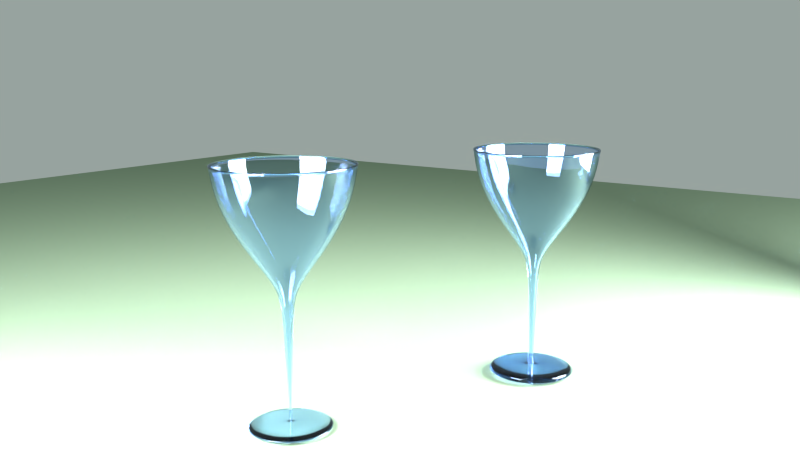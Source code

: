 # Source: wine_glassblend.blend  (saved by Blender 2.76.0; exported with 4.5.12 LTS)
import bpy
from mathutils import Matrix  # noqa: F401  (used for matrix-valued properties, if any)

bpy.ops.wm.read_factory_settings(use_empty=True)
scene = bpy.context.scene
scene.name = 'Scene'

# ---- collections
col_collection_1 = bpy.data.collections.new('Collection 1'); scene.collection.children.link(col_collection_1)

# ---- materials (node trees are filled in below, after node groups)
mat_material_003 = bpy.data.materials.new('Material.003')
mat_material_003.alpha_threshold = 0.0
mat_material_003.roughness = 0.5
mat_material_001 = bpy.data.materials.new('Material.001')
mat_material_001.alpha_threshold = 0.0
mat_material_001.roughness = 0.5
mat_material_002 = bpy.data.materials.new('Material.002')
mat_material_002.alpha_threshold = 0.0
mat_material_002.roughness = 0.5

# ---- material node trees
mat_material_003.use_nodes = True; mat_material_003.node_tree.nodes.clear()
_N = mat_material_003.node_tree.nodes; _L = mat_material_003.node_tree.links
n0 = _N.new('ShaderNodeOutputMaterial'); n0.name = 'Material Output'; n0.location = (300, 300)
n1 = _N.new('ShaderNodeEmission'); n1.name = 'Emission'; n1.location = (10, 300)
n1.inputs[0].default_value = (0.8, 0.8, 0.8, 1.0)
n1.inputs[1].default_value = 75.0
_L.new(n1.outputs[0], n0.inputs[0])
n0.is_active_output = True
mat_material_001.use_nodes = True; mat_material_001.node_tree.nodes.clear()
_N = mat_material_001.node_tree.nodes; _L = mat_material_001.node_tree.links
n0 = _N.new('ShaderNodeOutputMaterial'); n0.name = 'Material Output'; n0.location = (300, 300)
n1 = _N.new('ShaderNodeBsdfGlass'); n1.name = 'Glass BSDF'; n1.location = (10, 300)
n1.distribution = 'BECKMANN'
n1.inputs[0].default_value = (0.7951, 0.8816, 1.0, 1.0)
n1.inputs[2].default_value = 1.45
_L.new(n1.outputs[0], n0.inputs[0])
n0.is_active_output = True
mat_material_002.use_nodes = True; mat_material_002.node_tree.nodes.clear()
_N = mat_material_002.node_tree.nodes; _L = mat_material_002.node_tree.links
n0 = _N.new('ShaderNodeOutputMaterial'); n0.name = 'Material Output'; n0.location = (300, 300)
n1 = _N.new('ShaderNodeBsdfDiffuse'); n1.name = 'Diffuse BSDF'; n1.location = (10, 300)
n1.inputs[0].default_value = (0.2149, 0.3032, 0.2068, 1.0)
_L.new(n1.outputs[0], n0.inputs[0])
n0.is_active_output = True

# ---- world
world_world = bpy.data.worlds.new('World'); scene.world = world_world
world_world.color = (0.3116, 0.3672, 0.3464)
world_world.use_sun_shadow = False
world_world.sun_shadow_jitter_overblur = 0.0
world_world.cycles.sampling_method = 'MANUAL'
world_world.cycles.sample_map_resolution = 256

# ---- cameras
cam_camera = bpy.data.cameras.new('Camera')
cam_camera.clip_end = 100.0
cam_camera.lens = 35.0
cam_camera.sensor_width = 32.0
cam_camera.sensor_height = 18.0
cam_camera.ortho_scale = 7.314
cam_camera.dof.focus_distance = 0.0

# ---- meshes
me_plane_002 = bpy.data.meshes.new('Plane.002')
me_plane_002.from_pydata([(-1.0, -1.0, 0.0), (1.0, -1.0, 0.0), (-1.0, 1.0, 0.0), (1.0, 1.0, 0.0)], [], [(0, 1, 3, 2)])
me_plane_002.materials.append(mat_material_003)
me_plane_002.use_remesh_preserve_volume = False
me_plane_002.use_remesh_preserve_attributes = False
me_plane_002.use_mirror_vertex_groups = False
me_plane_002.update()
me_sphere_002 = bpy.data.meshes.new('Sphere.002')
me_sphere_002.from_pydata([(-0.9438, -5.321e-05, 0.7345), (-0.9239, -5.322e-05, 0.6422), (-0.7908, -5.321e-05, 0.4341), (-0.4779, -5.319e-05, 0.2258), (-0.2651, -5.317e-05, 0.1029), (-0.1288, -5.316e-05, 0.003007), (-0.03202, 8.482e-05, -0.7695), (-0.9257, 0.1841, 0.7345), (-0.9061, 0.1802, 0.6422), (-0.7756, 0.1542, 0.4341), (-0.4687, 0.09318, 0.2258), (-0.2601, 0.05167, 0.1029), (-0.1264, 0.02508, 0.003007), (-0.03141, 0.006332, -0.7695), (-0.872, 0.3611, 0.7345), (-0.8536, 0.3535, 0.6422), (-0.7306, 0.3026, 0.4341), (-0.4415, 0.1828, 0.2258), (-0.245, 0.1014, 0.1029), (-0.119, 0.04925, 0.003007), (-0.02959, 0.01234, -0.7695), (-0.7848, 0.5243, 0.7345), (-0.7682, 0.5132, 0.6422), (-0.6575, 0.4393, 0.4341), (-0.3974, 0.2655, 0.2258), (-0.2205, 0.1473, 0.1029), (-0.1071, 0.07152, 0.003007), (-0.02663, 0.01788, -0.7695), (-0.6674, 0.6673, 0.7345), (-0.6533, 0.6532, 0.6422), (-0.5592, 0.5591, 0.4341), (-0.3379, 0.3379, 0.2258), (-0.1875, 0.1874, 0.1029), (-0.09109, 0.09104, 0.003007), (-0.02264, 0.02273, -0.7695), (-0.5244, 0.7847, 0.7345), (-0.5133, 0.7681, 0.6422), (-0.4393, 0.6575, 0.4341), (-0.2655, 0.3973, 0.2258), (-0.1473, 0.2204, 0.1029), (-0.07157, 0.1071, 0.003007), (-0.01779, 0.02671, -0.7695), (-0.3612, 0.8719, 0.7345), (-0.3536, 0.8535, 0.6422), (-0.3026, 0.7305, 0.4341), (-0.1829, 0.4415, 0.2258), (-0.1015, 0.2449, 0.1029), (-0.0493, 0.119, 0.003007), (-0.01225, 0.02967, -0.7695), (-0.1841, 0.9256, 0.7345), (-0.1802, 0.9061, 0.6422), (-0.1543, 0.7755, 0.4341), (-0.09323, 0.4687, 0.2258), (-0.05173, 0.26, 0.1029), (-0.02513, 0.1263, 0.003007), (-0.006247, 0.03149, -0.7695), (1.264e-07, 0.9438, 0.7345), (-3.253e-08, 0.9238, 0.6422), (6.986e-08, 0.7907, 0.4341), (4.55e-08, 0.4778, 0.2258), (5.516e-08, 0.2651, 0.1029), (3.486e-08, 0.1288, 0.003007), (4.294e-08, 0.03211, -0.7695), (0.1841, 0.9256, 0.7345), (0.1802, 0.9061, 0.6422), (0.1543, 0.7755, 0.4341), (0.09323, 0.4687, 0.2258), (0.05173, 0.26, 0.1029), (0.02513, 0.1263, 0.003007), (0.006247, 0.03149, -0.7695), (0.3612, 0.8719, 0.7345), (0.3536, 0.8535, 0.6422), (0.3026, 0.7305, 0.4341), (0.1829, 0.4415, 0.2258), (0.1015, 0.2449, 0.1029), (0.0493, 0.119, 0.003007), (0.01225, 0.02967, -0.7695), (0.5244, 0.7847, 0.7345), (0.5133, 0.7681, 0.6422), (0.4393, 0.6575, 0.4341), (0.2655, 0.3973, 0.2258), (0.1473, 0.2204, 0.1029), (0.07157, 0.1071, 0.003007), (0.01779, 0.02671, -0.7695), (0.6674, 0.6673, 0.7345), (0.6533, 0.6532, 0.6422), (0.5592, 0.5591, 0.4341), (0.3379, 0.3379, 0.2258), (0.1875, 0.1874, 0.1029), (0.09109, 0.09104, 0.003007), (0.02264, 0.02273, -0.7695), (0.7848, 0.5243, 0.7345), (0.7682, 0.5132, 0.6422), (0.6575, 0.4393, 0.4341), (0.3974, 0.2655, 0.2258), (0.2205, 0.1473, 0.1029), (0.1071, 0.07152, 0.003007), (0.02663, 0.01788, -0.7695), (0.872, 0.3611, 0.7345), (0.8536, 0.3535, 0.6422), (0.7306, 0.3026, 0.4341), (0.4415, 0.1828, 0.2258), (0.245, 0.1014, 0.1029), (0.119, 0.04925, 0.003007), (0.02959, 0.01234, -0.7695), (0.9257, 0.1841, 0.7345), (0.9061, 0.1802, 0.6422), (0.7756, 0.1542, 0.4341), (0.4687, 0.09318, 0.2258), (0.2601, 0.05167, 0.1029), (0.1264, 0.02508, 0.003007), (0.03141, 0.006332, -0.7695), (0.9438, -5.329e-05, 0.7345), (0.9239, -5.316e-05, 0.6422), (0.7908, -5.33e-05, 0.4341), (0.4779, -5.321e-05, 0.2258), (0.2651, -5.317e-05, 0.1029), (0.1288, -5.316e-05, 0.003007), (0.03202, 8.482e-05, -0.7695), (0.9257, -0.1842, 0.7345), (0.9061, -0.1803, 0.6422), (0.7756, -0.1543, 0.4341), (0.4687, -0.09329, 0.2258), (0.2601, -0.05178, 0.1029), (0.1264, -0.02519, 0.003007), (0.03141, -0.006163, -0.7695), (0.872, -0.3612, 0.7345), (0.8536, -0.3536, 0.6422), (0.7306, -0.3027, 0.4341), (0.4415, -0.1829, 0.2258), (0.245, -0.1015, 0.1029), (0.119, -0.04935, 0.003007), (0.02959, -0.01217, -0.7695), (0.7848, -0.5244, 0.7345), (0.7682, -0.5133, 0.6422), (0.6575, -0.4394, 0.4341), (0.3974, -0.2656, 0.2258), (0.2205, -0.1474, 0.1029), (0.1071, -0.07163, 0.003007), (0.02663, -0.01771, -0.7695), (0.6674, -0.6674, 0.7345), (0.6533, -0.6533, 0.6422), (0.5592, -0.5592, 0.4341), (0.3379, -0.338, 0.2258), (0.1875, -0.1875, 0.1029), (0.09109, -0.09115, 0.003007), (0.02264, -0.02256, -0.7695), (0.5244, -0.7848, 0.7345), (0.5133, -0.7682, 0.6422), (0.4393, -0.6576, 0.4341), (0.2655, -0.3974, 0.2258), (0.1473, -0.2205, 0.1029), (0.07157, -0.1072, 0.003007), (0.01779, -0.02654, -0.7695), (-0.06782, -5.004e-05, -0.1758), (0.3612, -0.872, 0.7345), (0.3536, -0.8536, 0.6422), (0.3026, -0.7307, 0.4341), (0.1829, -0.4416, 0.2258), (0.1015, -0.245, 0.1029), (0.0493, -0.1191, 0.003007), (0.01225, -0.0295, -0.7695), (0.1841, -0.9257, 0.7345), (0.1802, -0.9062, 0.6422), (0.1543, -0.7757, 0.4341), (0.09323, -0.4688, 0.2258), (0.05173, -0.2601, 0.1029), (0.02513, -0.1264, 0.003007), (0.006247, -0.03132, -0.7695), (-1.604e-07, -0.9439, 0.7345), (5.688e-08, -0.9239, 0.6422), (-1.144e-07, -0.7908, 0.4341), (-4.514e-08, -0.4779, 0.2258), (1.605e-08, -0.2652, 0.1029), (1.731e-08, -0.1289, 0.003007), (4.416e-08, -0.03194, -0.7695), (-0.1841, -0.9257, 0.7345), (-0.1802, -0.9062, 0.6422), (-0.1543, -0.7757, 0.4341), (-0.09323, -0.4688, 0.2258), (-0.05173, -0.2601, 0.1029), (-0.02513, -0.1264, 0.003007), (-0.006247, -0.03132, -0.7695), (-0.3612, -0.872, 0.7345), (-0.3536, -0.8536, 0.6422), (-0.3026, -0.7307, 0.4341), (-0.1829, -0.4416, 0.2258), (-0.1015, -0.245, 0.1029), (-0.0493, -0.1191, 0.003007), (-0.01225, -0.0295, -0.7695), (-0.5244, -0.7848, 0.7345), (-0.5133, -0.7682, 0.6422), (-0.4393, -0.6576, 0.4341), (-0.2655, -0.3974, 0.2258), (-0.1473, -0.2205, 0.1029), (-0.07157, -0.1072, 0.003007), (-0.01779, -0.02654, -0.7695), (-0.6674, -0.6674, 0.7345), (-0.6533, -0.6533, 0.6422), (-0.5592, -0.5592, 0.4341), (-0.3379, -0.338, 0.2258), (-0.1875, -0.1875, 0.1029), (-0.09109, -0.09115, 0.003007), (-0.02264, -0.02256, -0.7695), (-0.7848, -0.5244, 0.7345), (-0.7682, -0.5133, 0.6422), (-0.6575, -0.4394, 0.4341), (-0.3974, -0.2656, 0.2258), (-0.2205, -0.1474, 0.1029), (-0.1071, -0.07163, 0.003007), (-0.02663, -0.01771, -0.7695), (-0.872, -0.3612, 0.7345), (-0.8536, -0.3536, 0.6422), (-0.7306, -0.3027, 0.4341), (-0.4415, -0.1829, 0.2258), (-0.245, -0.1015, 0.1029), (-0.119, -0.04935, 0.003007), (-0.02959, -0.01217, -0.7695), (-0.9257, -0.1842, 0.7345), (-0.9061, -0.1803, 0.6422), (-0.7756, -0.1543, 0.4341), (-0.4687, -0.09329, 0.2258), (-0.2601, -0.05178, 0.1029), (-0.1264, -0.02519, 0.003007), (-0.03141, -0.006163, -0.7695), (-0.0867, -5.317e-05, -0.0832), (-0.08504, 0.01686, -0.0832), (-0.0801, 0.03313, -0.0832), (-0.07209, 0.04812, -0.0832), (-0.06131, 0.06126, -0.0832), (-0.04817, 0.07204, -0.0832), (-0.03318, 0.08005, -0.0832), (-0.01691, 0.08498, -0.0832), (4.001e-08, 0.08665, -0.0832), (0.01691, 0.08498, -0.0832), (0.03318, 0.08005, -0.0832), (0.04817, 0.07204, -0.0832), (0.06131, 0.06126, -0.0832), (0.07209, 0.04812, -0.0832), (0.0801, 0.03313, -0.0832), (0.08504, 0.01686, -0.0832), (0.0867, -5.317e-05, -0.0832), (0.08504, -0.01697, -0.0832), (0.0801, -0.03323, -0.0832), (0.07209, -0.04822, -0.0832), (0.06131, -0.06136, -0.0832), (0.04817, -0.07214, -0.0832), (0.03318, -0.08016, -0.0832), (0.01691, -0.08509, -0.0832), (3.978e-08, -0.08676, -0.0832), (-0.01691, -0.08509, -0.0832), (-0.03318, -0.08016, -0.0832), (-0.04817, -0.07214, -0.0832), (-0.06131, -0.06136, -0.0832), (-0.07209, -0.04822, -0.0832), (-0.0801, -0.03323, -0.0832), (-0.08504, -0.01697, -0.0832), (-0.06652, 0.01318, -0.1758), (-0.06266, 0.02591, -0.1758), (-0.05639, 0.03763, -0.1758), (-0.04796, 0.04791, -0.1758), (-0.03768, 0.05634, -0.1758), (-0.02596, 0.06261, -0.1758), (-0.01323, 0.06647, -0.1758), (3.731e-08, 0.06777, -0.1758), (0.01323, 0.06647, -0.1758), (0.02596, 0.06261, -0.1758), (0.03768, 0.05634, -0.1758), (0.04796, 0.04791, -0.1758), (0.05639, 0.03763, -0.1758), (0.06266, 0.02591, -0.1758), (0.06652, 0.01318, -0.1758), (0.06782, -5.004e-05, -0.1758), (0.06652, -0.01328, -0.1758), (0.06266, -0.02601, -0.1758), (0.05639, -0.03773, -0.1758), (0.04796, -0.04801, -0.1758), (0.03768, -0.05644, -0.1758), (0.02596, -0.06271, -0.1758), (0.01323, -0.06657, -0.1758), (3.717e-08, -0.06788, -0.1758), (-0.01323, -0.06657, -0.1758), (-0.02596, -0.06271, -0.1758), (-0.03768, -0.05644, -0.1758), (-0.04796, -0.04801, -0.1758), (-0.05639, -0.03773, -0.1758), (-0.06266, -0.02601, -0.1758), (-0.06652, -0.01328, -0.1758), (-0.04513, 0.009063, -0.7723), (-0.04602, 8.482e-05, -0.7723), (-0.04252, 0.0177, -0.7723), (-0.03826, 0.02565, -0.7723), (-0.03254, 0.03262, -0.7723), (-0.02557, 0.03835, -0.7723), (-0.01761, 0.0426, -0.7723), (-0.008978, 0.04522, -0.7723), (4.455e-08, 0.0461, -0.7723), (0.008978, 0.04522, -0.7723), (0.01761, 0.0426, -0.7723), (0.02557, 0.03835, -0.7723), (0.03254, 0.03262, -0.7723), (0.03826, 0.02565, -0.7723), (0.04252, 0.0177, -0.7723), (0.04513, 0.009063, -0.7723), (0.04602, 8.482e-05, -0.7723), (0.04513, -0.008893, -0.7723), (0.04252, -0.01753, -0.7723), (0.03826, -0.02548, -0.7723), (0.03254, -0.03245, -0.7723), (0.02557, -0.03818, -0.7723), (0.01761, -0.04243, -0.7723), (0.008978, -0.04505, -0.7723), (4.631e-08, -0.04593, -0.7723), (-0.008978, -0.04505, -0.7723), (-0.01761, -0.04243, -0.7723), (-0.02557, -0.03818, -0.7723), (-0.03254, -0.03245, -0.7723), (-0.03826, -0.02548, -0.7723), (-0.04252, -0.01753, -0.7723), (-0.04513, -0.008893, -0.7723), (-0.6449, 0.1284, -0.7991), (-0.6576, 8.472e-05, -0.7991), (-0.6075, 0.2517, -0.7991), (-0.5467, 0.3654, -0.7991), (-0.465, 0.465, -0.7991), (-0.3653, 0.5468, -0.7991), (-0.2516, 0.6076, -0.7991), (-0.1283, 0.645, -0.7991), (6.281e-08, 0.6576, -0.7991), (0.1283, 0.645, -0.7991), (0.2516, 0.6076, -0.7991), (0.3653, 0.5468, -0.7991), (0.465, 0.465, -0.7991), (0.5467, 0.3654, -0.7991), (0.6075, 0.2517, -0.7991), (0.6449, 0.1284, -0.7991), (0.6576, 8.473e-05, -0.7991), (0.6449, -0.1282, -0.7991), (0.6075, -0.2515, -0.7991), (0.5467, -0.3652, -0.7991), (0.465, -0.4649, -0.7991), (0.3653, -0.5466, -0.7991), (0.2516, -0.6074, -0.7991), (0.1283, -0.6448, -0.7991), (8.792e-08, -0.6575, -0.7991), (-0.1283, -0.6448, -0.7991), (-0.2516, -0.6074, -0.7991), (-0.3653, -0.5466, -0.7991), (-0.465, -0.4649, -0.7991), (-0.5467, -0.3652, -0.7991), (-0.6075, -0.2515, -0.7991), (-0.6449, -0.1282, -0.7991), (-0.1325, 0.02645, -0.7904), (-0.1351, 8.484e-05, -0.7904), (-0.1249, 0.0518, -0.7904), (-0.1124, 0.07516, -0.7904), (-0.09556, 0.09564, -0.7904), (-0.07508, 0.1125, -0.7904), (-0.05172, 0.1249, -0.7904), (-0.02636, 0.1326, -0.7904), (3.893e-08, 0.1352, -0.7904), (0.02636, 0.1326, -0.7904), (0.05172, 0.1249, -0.7904), (0.07508, 0.1125, -0.7904), (0.09556, 0.09564, -0.7904), (0.1124, 0.07516, -0.7904), (0.1249, 0.0518, -0.7904), (0.1325, 0.02645, -0.7904), (0.1351, 8.484e-05, -0.7904), (0.1325, -0.02628, -0.7904), (0.1249, -0.05163, -0.7904), (0.1124, -0.075, -0.7904), (0.09556, -0.09547, -0.7904), (0.07508, -0.1123, -0.7904), (0.05172, -0.1248, -0.7904), (0.02636, -0.1325, -0.7904), (4.409e-08, -0.1351, -0.7904), (-0.02636, -0.1325, -0.7904), (-0.05172, -0.1248, -0.7904), (-0.07508, -0.1123, -0.7904), (-0.09556, -0.09547, -0.7904), (-0.1124, -0.075, -0.7904), (-0.1249, -0.05163, -0.7904), (-0.1325, -0.02628, -0.7904), (0.02031, -0.04894, -0.773), (0.02948, -0.04403, -0.773), (0.01035, 0.05213, -0.773), (4.505e-08, 0.05315, -0.773), (0.01035, -0.05196, -0.773), (0.02031, 0.04911, -0.773), (4.708e-08, -0.05298, -0.773), (0.02948, 0.0442, -0.773), (-0.01035, -0.05196, -0.773), (0.03752, 0.03761, -0.773), (-0.02031, -0.04894, -0.773), (0.04412, 0.02956, -0.773), (-0.02948, -0.04403, -0.773), (0.04902, 0.02039, -0.773), (-0.05204, 0.01044, -0.773), (-0.05306, 8.482e-05, -0.773), (-0.03752, -0.03744, -0.773), (0.05204, 0.01044, -0.773), (-0.04902, 0.02039, -0.773), (-0.04412, -0.0294, -0.773), (0.05306, 8.482e-05, -0.773), (-0.04412, 0.02956, -0.773), (-0.04902, -0.02022, -0.773), (0.05204, -0.01027, -0.773), (-0.03752, 0.03761, -0.773), (-0.05204, -0.01027, -0.773), (0.04902, -0.02022, -0.773), (-0.02948, 0.0442, -0.773), (0.04412, -0.0294, -0.773), (-0.02031, 0.04911, -0.773), (0.03752, -0.03744, -0.773), (-0.01035, 0.05213, -0.773), (0.2455, -0.5927, -0.7983), (0.1252, 0.6294, -0.7983), (0.1252, -0.6292, -0.7983), (0.2455, 0.5928, -0.7983), (8.679e-08, -0.6415, -0.7983), (0.3565, 0.5336, -0.7983), (-0.1252, -0.6292, -0.7983), (0.4537, 0.4538, -0.7983), (-0.2455, -0.5927, -0.7983), (0.5335, 0.3565, -0.7983), (-0.3565, -0.5334, -0.7983), (0.5928, 0.2456, -0.7983), (-0.6293, 0.1253, -0.7983), (-0.4537, -0.4536, -0.7983), (0.6293, 0.1253, -0.7983), (-0.5928, 0.2456, -0.7983), (-0.5335, -0.3564, -0.7983), (0.6416, 8.473e-05, -0.7983), (-0.5335, 0.3565, -0.7983), (-0.5928, -0.2454, -0.7983), (0.6293, -0.1251, -0.7983), (-0.4537, 0.4538, -0.7983), (-0.6293, -0.1251, -0.7983), (0.5928, -0.2454, -0.7983), (-0.3565, 0.5336, -0.7983), (0.5335, -0.3564, -0.7983), (-0.2455, 0.5928, -0.7983), (0.4537, -0.4536, -0.7983), (-0.1252, 0.6294, -0.7983), (0.3565, -0.5334, -0.7983), (6.229e-08, 0.6417, -0.7983), (-0.6416, 8.472e-05, -0.7983), (-0.1249, -0.6277, -0.7988), (8.645e-08, -0.64, -0.7988), (0.4526, 0.4527, -0.7988), (0.3556, 0.5323, -0.7988), (-0.2449, -0.5912, -0.7988), (0.5322, 0.3557, -0.7988), (-0.3556, -0.5321, -0.7988), (0.5913, 0.245, -0.7988), (-0.6278, 0.125, -0.7988), (-0.64, 8.472e-05, -0.7988), (-0.4526, -0.4525, -0.7988), (0.6278, 0.125, -0.7988), (-0.5913, 0.245, -0.7988), (-0.5322, -0.3555, -0.7988), (0.64, 8.474e-05, -0.7988), (-0.5322, 0.3557, -0.7988), (-0.5913, -0.2449, -0.7988), (0.6278, -0.1248, -0.7988), (-0.4526, 0.4527, -0.7988), (-0.6278, -0.1248, -0.7988), (0.5913, -0.2449, -0.7988), (-0.3556, 0.5323, -0.7988), (0.5322, -0.3555, -0.7988), (-0.2449, 0.5914, -0.7988), (0.4526, -0.4525, -0.7988), (-0.1249, 0.6278, -0.7988), (0.3556, -0.5321, -0.7988), (6.201e-08, 0.6401, -0.7988), (0.2449, -0.5912, -0.7988), (0.1249, 0.6278, -0.7988), (0.1249, -0.6277, -0.7988), (0.2449, 0.5914, -0.7988), (-0.9648, -5.321e-05, 0.7451), (-0.9463, 0.1882, 0.7451), (-0.8914, 0.3692, 0.7451), (-0.8022, 0.536, 0.7451), (-0.6822, 0.6822, 0.7451), (-0.536, 0.8022, 0.7451), (-0.3692, 0.8913, 0.7451), (-0.1882, 0.9462, 0.7451), (1.29e-07, 0.9648, 0.7451), (0.1882, 0.9462, 0.7451), (0.3692, 0.8913, 0.7451), (0.536, 0.8022, 0.7451), (0.6822, 0.6822, 0.7451), (0.8022, 0.536, 0.7451), (0.8914, 0.3692, 0.7451), (0.9463, 0.1882, 0.7451), (0.9648, -5.33e-05, 0.7451), (0.9463, -0.1883, 0.7451), (0.8914, -0.3693, 0.7451), (0.8022, -0.5361, 0.7451), (0.6822, -0.6823, 0.7451), (0.536, -0.8023, 0.7451), (0.3692, -0.8914, 0.7451), (0.1882, -0.9463, 0.7451), (-1.642e-07, -0.9649, 0.7451), (-0.1882, -0.9463, 0.7451), (-0.3692, -0.8914, 0.7451), (-0.536, -0.8023, 0.7451), (-0.6822, -0.6823, 0.7451), (-0.8022, -0.5361, 0.7451), (-0.8914, -0.3693, 0.7451), (-0.9463, -0.1883, 0.7451), (-0.9351, -5.321e-05, 0.7528), (-0.9171, 0.1824, 0.7528), (-0.8639, 0.3578, 0.7528), (-0.7775, 0.5195, 0.7528), (-0.6612, 0.6612, 0.7528), (-0.5195, 0.7774, 0.7528), (-0.3578, 0.8639, 0.7528), (-0.1824, 0.9171, 0.7528), (1.254e-07, 0.935, 0.7528), (0.1824, 0.9171, 0.7528), (0.3578, 0.8639, 0.7528), (0.5195, 0.7774, 0.7528), (0.6612, 0.6612, 0.7528), (0.7775, 0.5195, 0.7528), (0.8639, 0.3578, 0.7528), (0.9171, 0.1824, 0.7528), (0.9351, -5.329e-05, 0.7528), (0.9171, -0.1825, 0.7528), (0.8639, -0.3579, 0.7528), (0.7775, -0.5196, 0.7528), (0.6612, -0.6613, 0.7528), (0.5195, -0.7775, 0.7528), (0.3578, -0.864, 0.7528), (0.1824, -0.9172, 0.7528), (-1.587e-07, -0.9351, 0.7528), (-0.1824, -0.9172, 0.7528), (-0.3578, -0.864, 0.7528), (-0.5195, -0.7775, 0.7528), (-0.6612, -0.6613, 0.7528), (-0.7775, -0.5196, 0.7528), (-0.8639, -0.3579, 0.7528), (-0.9171, -0.1825, 0.7528)], [], [(3, 2, 9, 10), (4, 3, 10, 11), (5, 4, 11, 12), (225, 5, 12, 226), (1, 0, 7, 8), (2, 1, 8, 9), (9, 8, 15, 16), (10, 9, 16, 17), (11, 10, 17, 18), (12, 11, 18, 19), (226, 12, 19, 227), (8, 7, 14, 15), (227, 19, 26, 228), (15, 14, 21, 22), (16, 15, 22, 23), (17, 16, 23, 24), (18, 17, 24, 25), (19, 18, 25, 26), (24, 23, 30, 31), (25, 24, 31, 32), (26, 25, 32, 33), (228, 26, 33, 229), (22, 21, 28, 29), (23, 22, 29, 30), (29, 28, 35, 36), (30, 29, 36, 37), (31, 30, 37, 38), (32, 31, 38, 39), (33, 32, 39, 40), (229, 33, 40, 230), (38, 37, 44, 45), (39, 38, 45, 46), (40, 39, 46, 47), (230, 40, 47, 231), (36, 35, 42, 43), (37, 36, 43, 44), (43, 42, 49, 50), (44, 43, 50, 51), (45, 44, 51, 52), (46, 45, 52, 53), (47, 46, 53, 54), (231, 47, 54, 232), (53, 52, 59, 60), (54, 53, 60, 61), (232, 54, 61, 233), (50, 49, 56, 57), (51, 50, 57, 58), (52, 51, 58, 59), (57, 56, 63, 64), (58, 57, 64, 65), (59, 58, 65, 66), (60, 59, 66, 67), (61, 60, 67, 68), (233, 61, 68, 234), (68, 67, 74, 75), (234, 68, 75, 235), (64, 63, 70, 71), (65, 64, 71, 72), (66, 65, 72, 73), (67, 66, 73, 74), (71, 70, 77, 78), (72, 71, 78, 79), (73, 72, 79, 80), (74, 73, 80, 81), (75, 74, 81, 82), (235, 75, 82, 236), (82, 81, 88, 89), (236, 82, 89, 237), (78, 77, 84, 85), (79, 78, 85, 86), (80, 79, 86, 87), (81, 80, 87, 88), (86, 85, 92, 93), (87, 86, 93, 94), (88, 87, 94, 95), (89, 88, 95, 96), (237, 89, 96, 238), (85, 84, 91, 92), (238, 96, 103, 239), (92, 91, 98, 99), (93, 92, 99, 100), (94, 93, 100, 101), (95, 94, 101, 102), (96, 95, 102, 103), (100, 99, 106, 107), (101, 100, 107, 108), (102, 101, 108, 109), (103, 102, 109, 110), (239, 103, 110, 240), (99, 98, 105, 106), (240, 110, 117, 241), (106, 105, 112, 113), (107, 106, 113, 114), (108, 107, 114, 115), (109, 108, 115, 116), (110, 109, 116, 117), (115, 114, 121, 122), (116, 115, 122, 123), (117, 116, 123, 124), (241, 117, 124, 242), (113, 112, 119, 120), (114, 113, 120, 121), (120, 119, 126, 127), (121, 120, 127, 128), (122, 121, 128, 129), (123, 122, 129, 130), (124, 123, 130, 131), (242, 124, 131, 243), (130, 129, 136, 137), (131, 130, 137, 138), (243, 131, 138, 244), (127, 126, 133, 134), (128, 127, 134, 135), (129, 128, 135, 136), (134, 133, 140, 141), (135, 134, 141, 142), (136, 135, 142, 143), (137, 136, 143, 144), (138, 137, 144, 145), (244, 138, 145, 245), (144, 143, 150, 151), (145, 144, 151, 152), (245, 145, 152, 246), (141, 140, 147, 148), (142, 141, 148, 149), (143, 142, 149, 150), (148, 147, 155, 156), (149, 148, 156, 157), (150, 149, 157, 158), (151, 150, 158, 159), (152, 151, 159, 160), (246, 152, 160, 247), (160, 159, 166, 167), (247, 160, 167, 248), (156, 155, 162, 163), (157, 156, 163, 164), (158, 157, 164, 165), (159, 158, 165, 166), (163, 162, 169, 170), (164, 163, 170, 171), (165, 164, 171, 172), (166, 165, 172, 173), (167, 166, 173, 174), (248, 167, 174, 249), (174, 173, 180, 181), (249, 174, 181, 250), (170, 169, 176, 177), (171, 170, 177, 178), (172, 171, 178, 179), (173, 172, 179, 180), (178, 177, 184, 185), (179, 178, 185, 186), (180, 179, 186, 187), (181, 180, 187, 188), (250, 181, 188, 251), (177, 176, 183, 184), (251, 188, 195, 252), (184, 183, 190, 191), (185, 184, 191, 192), (186, 185, 192, 193), (187, 186, 193, 194), (188, 187, 194, 195), (193, 192, 199, 200), (194, 193, 200, 201), (195, 194, 201, 202), (252, 195, 202, 253), (191, 190, 197, 198), (192, 191, 198, 199), (198, 197, 204, 205), (199, 198, 205, 206), (200, 199, 206, 207), (201, 200, 207, 208), (202, 201, 208, 209), (253, 202, 209, 254), (207, 206, 213, 214), (208, 207, 214, 215), (209, 208, 215, 216), (254, 209, 216, 255), (205, 204, 211, 212), (206, 205, 212, 213), (212, 211, 218, 219), (213, 212, 219, 220), (214, 213, 220, 221), (215, 214, 221, 222), (216, 215, 222, 223), (255, 216, 223, 256), (203, 284, 285, 210), (196, 283, 284, 203), (189, 282, 283, 196), (182, 281, 282, 189), (175, 280, 281, 182), (168, 279, 280, 175), (161, 278, 279, 168), (153, 277, 278, 161), (146, 276, 277, 153), (139, 275, 276, 146), (132, 274, 275, 139), (125, 273, 274, 132), (118, 272, 273, 125), (111, 271, 272, 118), (104, 270, 271, 111), (97, 269, 270, 104), (90, 268, 269, 97), (83, 267, 268, 90), (76, 266, 267, 83), (69, 265, 266, 76), (210, 285, 286, 217), (224, 287, 154, 6), (55, 263, 264, 62), (48, 262, 263, 55), (41, 261, 262, 48), (34, 260, 261, 41), (27, 259, 260, 34), (20, 258, 259, 27), (13, 257, 258, 20), (224, 6, 289, 319), (6, 154, 257, 13), (222, 221, 3, 4), (223, 222, 4, 5), (256, 223, 5, 225), (217, 286, 287, 224), (219, 218, 0, 1), (220, 219, 1, 2), (221, 220, 2, 3), (287, 256, 225, 154), (286, 255, 256, 287), (285, 254, 255, 286), (284, 253, 254, 285), (283, 252, 253, 284), (282, 251, 252, 283), (281, 250, 251, 282), (280, 249, 250, 281), (279, 248, 249, 280), (278, 247, 248, 279), (277, 246, 247, 278), (276, 245, 246, 277), (275, 244, 245, 276), (274, 243, 244, 275), (273, 242, 243, 274), (272, 241, 242, 273), (271, 240, 241, 272), (270, 239, 240, 271), (269, 238, 239, 270), (268, 237, 238, 269), (267, 236, 237, 268), (266, 235, 236, 267), (265, 234, 235, 266), (264, 233, 234, 265), (263, 232, 233, 264), (262, 231, 232, 263), (261, 230, 231, 262), (260, 229, 230, 261), (259, 228, 229, 260), (258, 227, 228, 259), (257, 226, 227, 258), (154, 225, 226, 257), (62, 264, 265, 69), (445, 416, 342, 341), (203, 210, 317, 316), (189, 196, 315, 314), (6, 13, 288, 289), (13, 20, 290, 288), (125, 132, 306, 305), (210, 217, 318, 317), (175, 182, 313, 312), (111, 118, 304, 303), (196, 203, 316, 315), (161, 168, 311, 310), (97, 104, 302, 301), (132, 139, 307, 306), (182, 189, 314, 313), (146, 153, 309, 308), (118, 125, 305, 304), (83, 90, 300, 299), (48, 55, 295, 294), (168, 175, 312, 311), (69, 76, 298, 297), (34, 41, 293, 292), (139, 146, 308, 307), (153, 161, 310, 309), (20, 27, 291, 290), (104, 111, 303, 302), (90, 97, 301, 300), (55, 62, 296, 295), (76, 83, 299, 298), (41, 48, 294, 293), (217, 224, 319, 318), (62, 69, 297, 296), (27, 34, 292, 291), (449, 448, 377, 376), (446, 417, 329, 328), (416, 418, 343, 342), (417, 419, 330, 329), (418, 420, 344, 343), (419, 421, 331, 330), (420, 422, 345, 344), (421, 423, 332, 331), (422, 424, 346, 345), (423, 425, 333, 332), (424, 426, 347, 346), (425, 427, 334, 333), (447, 428, 320, 321), (426, 429, 348, 347), (427, 430, 335, 334), (428, 431, 322, 320), (429, 432, 349, 348), (430, 433, 336, 335), (431, 434, 323, 322), (432, 435, 350, 349), (433, 436, 337, 336), (434, 437, 324, 323), (435, 438, 351, 350), (436, 439, 338, 337), (437, 440, 325, 324), (438, 447, 321, 351), (439, 441, 339, 338), (440, 442, 326, 325), (441, 443, 340, 339), (442, 444, 327, 326), (443, 445, 341, 340), (444, 446, 328, 327), (383, 353, 352, 354, 355, 356, 357, 358, 359, 360, 361, 362, 363, 364, 365, 366, 367, 368, 369, 370, 371, 372, 373, 374, 375, 376, 377, 378, 379, 380, 381, 382), (451, 450, 364, 363), (448, 452, 378, 377), (450, 453, 365, 364), (452, 454, 379, 378), (453, 455, 366, 365), (457, 456, 352, 353), (454, 458, 380, 379), (455, 459, 367, 366), (456, 460, 354, 352), (458, 461, 381, 380), (459, 462, 368, 367), (460, 463, 355, 354), (461, 464, 382, 381), (462, 465, 369, 368), (463, 466, 356, 355), (464, 467, 383, 382), (465, 468, 370, 369), (466, 469, 357, 356), (467, 457, 353, 383), (468, 470, 371, 370), (469, 471, 358, 357), (470, 472, 372, 371), (471, 473, 359, 358), (472, 474, 373, 372), (473, 475, 360, 359), (474, 476, 374, 373), (475, 477, 361, 360), (476, 478, 375, 374), (477, 479, 362, 361), (478, 449, 376, 375), (479, 451, 363, 362), (295, 296, 387, 415), (308, 309, 385, 414), (294, 295, 415, 413), (307, 308, 414, 412), (293, 294, 413, 411), (306, 307, 412, 410), (319, 289, 399, 409), (292, 293, 411, 408), (305, 306, 410, 407), (318, 319, 409, 406), (291, 292, 408, 405), (304, 305, 407, 404), (317, 318, 406, 403), (290, 291, 405, 402), (303, 304, 404, 401), (316, 317, 403, 400), (288, 290, 402, 398), (302, 303, 401, 397), (315, 316, 400, 396), (289, 288, 398, 399), (301, 302, 397, 395), (314, 315, 396, 394), (300, 301, 395, 393), (313, 314, 394, 392), (299, 300, 393, 391), (312, 313, 392, 390), (298, 299, 391, 389), (311, 312, 390, 388), (297, 298, 389, 386), (310, 311, 388, 384), (296, 297, 386, 387), (309, 310, 384, 385), (415, 387, 446, 444), (414, 385, 445, 443), (413, 415, 444, 442), (412, 414, 443, 441), (411, 413, 442, 440), (410, 412, 441, 439), (409, 399, 447, 438), (408, 411, 440, 437), (407, 410, 439, 436), (406, 409, 438, 435), (405, 408, 437, 434), (404, 407, 436, 433), (403, 406, 435, 432), (402, 405, 434, 431), (401, 404, 433, 430), (400, 403, 432, 429), (398, 402, 431, 428), (397, 401, 430, 427), (396, 400, 429, 426), (399, 398, 428, 447), (395, 397, 427, 425), (394, 396, 426, 424), (393, 395, 425, 423), (392, 394, 424, 422), (391, 393, 423, 421), (390, 392, 422, 420), (389, 391, 421, 419), (388, 390, 420, 418), (386, 389, 419, 417), (384, 388, 418, 416), (387, 386, 417, 446), (385, 384, 416, 445), (330, 331, 451, 479), (343, 344, 449, 478), (329, 330, 479, 477), (342, 343, 478, 476), (328, 329, 477, 475), (341, 342, 476, 474), (327, 328, 475, 473), (340, 341, 474, 472), (326, 327, 473, 471), (339, 340, 472, 470), (325, 326, 471, 469), (338, 339, 470, 468), (351, 321, 457, 467), (324, 325, 469, 466), (337, 338, 468, 465), (350, 351, 467, 464), (323, 324, 466, 463), (336, 337, 465, 462), (349, 350, 464, 461), (322, 323, 463, 460), (335, 336, 462, 459), (348, 349, 461, 458), (320, 322, 460, 456), (334, 335, 459, 455), (347, 348, 458, 454), (321, 320, 456, 457), (333, 334, 455, 453), (346, 347, 454, 452), (332, 333, 453, 450), (345, 346, 452, 448), (331, 332, 450, 451), (344, 345, 448, 449), (218, 211, 510, 511), (28, 21, 483, 484), (0, 218, 511, 480), (204, 197, 508, 509), (7, 0, 480, 481), (14, 7, 481, 482), (140, 133, 499, 500), (190, 183, 506, 507), (169, 162, 503, 504), (155, 147, 501, 502), (126, 119, 497, 498), (211, 204, 509, 510), (176, 169, 504, 505), (197, 190, 507, 508), (162, 155, 502, 503), (112, 105, 495, 496), (133, 126, 498, 499), (98, 91, 493, 494), (183, 176, 505, 506), (147, 140, 500, 501), (77, 70, 490, 491), (63, 56, 488, 489), (119, 112, 496, 497), (84, 77, 491, 492), (49, 42, 486, 487), (35, 28, 484, 485), (70, 63, 489, 490), (105, 98, 494, 495), (91, 84, 492, 493), (56, 49, 487, 488), (21, 14, 482, 483), (42, 35, 485, 486), (508, 507, 539, 540), (495, 494, 526, 527), (482, 481, 513, 514), (509, 508, 540, 541), (496, 495, 527, 528), (483, 482, 514, 515), (510, 509, 541, 542), (497, 496, 528, 529), (484, 483, 515, 516), (511, 510, 542, 543), (498, 497, 529, 530), (485, 484, 516, 517), (480, 511, 543, 512), (499, 498, 530, 531), (486, 485, 517, 518), (500, 499, 531, 532), (487, 486, 518, 519), (501, 500, 532, 533), (488, 487, 519, 520), (502, 501, 533, 534), (489, 488, 520, 521), (503, 502, 534, 535), (490, 489, 521, 522), (504, 503, 535, 536), (491, 490, 522, 523), (505, 504, 536, 537), (492, 491, 523, 524), (506, 505, 537, 538), (493, 492, 524, 525), (507, 506, 538, 539), (494, 493, 525, 526), (481, 480, 512, 513)])
me_sphere_002.polygons.foreach_set('use_smooth', [True] * 513)
me_sphere_002.materials.append(mat_material_001)
me_sphere_002.use_remesh_preserve_volume = False
me_sphere_002.use_remesh_preserve_attributes = False
me_sphere_002.use_mirror_vertex_groups = False
me_sphere_002.update()
me_plane_001 = bpy.data.meshes.new('Plane.001')
me_plane_001.from_pydata([(-1.0, -1.0, 0.0), (1.0, -1.0, 0.0), (-1.0, 1.0, 0.0), (1.0, 1.0, 0.0)], [], [(0, 1, 3, 2)])
me_plane_001.materials.append(mat_material_003)
me_plane_001.use_remesh_preserve_volume = False
me_plane_001.use_remesh_preserve_attributes = False
me_plane_001.use_mirror_vertex_groups = False
me_plane_001.update()
me_plane = bpy.data.meshes.new('Plane')
me_plane.from_pydata([(-1.0, -1.0, 0.0), (1.0, -1.0, 0.0), (-1.0, 1.0, 0.0), (1.0, 1.0, 0.0)], [], [(0, 1, 3, 2)])
me_plane.materials.append(mat_material_002)
me_plane.use_remesh_preserve_volume = False
me_plane.use_remesh_preserve_attributes = False
me_plane.use_mirror_vertex_groups = False
me_plane.update()
me_sphere = bpy.data.meshes.new('Sphere')
me_sphere.from_pydata([(-0.9438, -5.321e-05, 0.7345), (-0.9239, -5.322e-05, 0.6422), (-0.7908, -5.321e-05, 0.4341), (-0.4779, -5.319e-05, 0.2258), (-0.2651, -5.317e-05, 0.1029), (-0.1288, -5.316e-05, 0.003007), (-0.01601, 8.483e-05, -0.7976), (-0.9257, 0.1841, 0.7345), (-0.9061, 0.1802, 0.6422), (-0.7756, 0.1542, 0.4341), (-0.4687, 0.09318, 0.2258), (-0.2601, 0.05167, 0.1029), (-0.1264, 0.02508, 0.003007), (-0.0157, 0.003209, -0.7976), (-0.872, 0.3611, 0.7345), (-0.8536, 0.3535, 0.6422), (-0.7306, 0.3026, 0.4341), (-0.4415, 0.1828, 0.2258), (-0.245, 0.1014, 0.1029), (-0.119, 0.04925, 0.003007), (-0.01479, 0.006213, -0.7976), (-0.7848, 0.5243, 0.7345), (-0.7682, 0.5132, 0.6422), (-0.6575, 0.4393, 0.4341), (-0.3974, 0.2655, 0.2258), (-0.2205, 0.1473, 0.1029), (-0.1071, 0.07152, 0.003007), (-0.01331, 0.008981, -0.7976), (-0.6674, 0.6673, 0.7345), (-0.6533, 0.6532, 0.6422), (-0.5592, 0.5591, 0.4341), (-0.3379, 0.3379, 0.2258), (-0.1875, 0.1874, 0.1029), (-0.09109, 0.09104, 0.003007), (-0.01132, 0.01141, -0.7976), (-0.5244, 0.7847, 0.7345), (-0.5133, 0.7681, 0.6422), (-0.4393, 0.6575, 0.4341), (-0.2655, 0.3973, 0.2258), (-0.1473, 0.2204, 0.1029), (-0.07157, 0.1071, 0.003007), (-0.008896, 0.0134, -0.7976), (-0.3612, 0.8719, 0.7345), (-0.3536, 0.8535, 0.6422), (-0.3026, 0.7305, 0.4341), (-0.1829, 0.4415, 0.2258), (-0.1015, 0.2449, 0.1029), (-0.0493, 0.119, 0.003007), (-0.006128, 0.01488, -0.7976), (-0.1841, 0.9256, 0.7345), (-0.1802, 0.9061, 0.6422), (-0.1543, 0.7755, 0.4341), (-0.09323, 0.4687, 0.2258), (-0.05173, 0.26, 0.1029), (-0.02513, 0.1263, 0.003007), (-0.003124, 0.01579, -0.7976), (1.264e-07, 0.9438, 0.7345), (-3.253e-08, 0.9238, 0.6422), (6.986e-08, 0.7907, 0.4341), (4.55e-08, 0.4778, 0.2258), (5.516e-08, 0.2651, 0.1029), (3.486e-08, 0.1288, 0.003007), (4.258e-08, 0.0161, -0.7976), (0.1841, 0.9256, 0.7345), (0.1802, 0.9061, 0.6422), (0.1543, 0.7755, 0.4341), (0.09323, 0.4687, 0.2258), (0.05173, 0.26, 0.1029), (0.02513, 0.1263, 0.003007), (0.003124, 0.01579, -0.7976), (0.3612, 0.8719, 0.7345), (0.3536, 0.8535, 0.6422), (0.3026, 0.7305, 0.4341), (0.1829, 0.4415, 0.2258), (0.1015, 0.2449, 0.1029), (0.0493, 0.119, 0.003007), (0.006128, 0.01488, -0.7976), (0.5244, 0.7847, 0.7345), (0.5133, 0.7681, 0.6422), (0.4393, 0.6575, 0.4341), (0.2655, 0.3973, 0.2258), (0.1473, 0.2204, 0.1029), (0.07157, 0.1071, 0.003007), (0.008896, 0.0134, -0.7976), (0.6674, 0.6673, 0.7345), (0.6533, 0.6532, 0.6422), (0.5592, 0.5591, 0.4341), (0.3379, 0.3379, 0.2258), (0.1875, 0.1874, 0.1029), (0.09109, 0.09104, 0.003007), (0.01132, 0.01141, -0.7976), (0.7848, 0.5243, 0.7345), (0.7682, 0.5132, 0.6422), (0.6575, 0.4393, 0.4341), (0.3974, 0.2655, 0.2258), (0.2205, 0.1473, 0.1029), (0.1071, 0.07152, 0.003007), (0.01331, 0.008981, -0.7976), (0.872, 0.3611, 0.7345), (0.8536, 0.3535, 0.6422), (0.7306, 0.3026, 0.4341), (0.4415, 0.1828, 0.2258), (0.245, 0.1014, 0.1029), (0.119, 0.04925, 0.003007), (0.01479, 0.006213, -0.7976), (0.9257, 0.1841, 0.7345), (0.9061, 0.1802, 0.6422), (0.7756, 0.1542, 0.4341), (0.4687, 0.09318, 0.2258), (0.2601, 0.05167, 0.1029), (0.1264, 0.02508, 0.003007), (0.0157, 0.003209, -0.7976), (0.9438, -5.329e-05, 0.7345), (0.9239, -5.316e-05, 0.6422), (0.7908, -5.33e-05, 0.4341), (0.4779, -5.321e-05, 0.2258), (0.2651, -5.317e-05, 0.1029), (0.1288, -5.316e-05, 0.003007), (0.01601, 8.483e-05, -0.7976), (0.9257, -0.1842, 0.7345), (0.9061, -0.1803, 0.6422), (0.7756, -0.1543, 0.4341), (0.4687, -0.09329, 0.2258), (0.2601, -0.05178, 0.1029), (0.1264, -0.02519, 0.003007), (0.0157, -0.003039, -0.7976), (0.872, -0.3612, 0.7345), (0.8536, -0.3536, 0.6422), (0.7306, -0.3027, 0.4341), (0.4415, -0.1829, 0.2258), (0.245, -0.1015, 0.1029), (0.119, -0.04935, 0.003007), (0.01479, -0.006043, -0.7976), (0.7848, -0.5244, 0.7345), (0.7682, -0.5133, 0.6422), (0.6575, -0.4394, 0.4341), (0.3974, -0.2656, 0.2258), (0.2205, -0.1474, 0.1029), (0.1071, -0.07163, 0.003007), (0.01331, -0.008811, -0.7976), (0.6674, -0.6674, 0.7345), (0.6533, -0.6533, 0.6422), (0.5592, -0.5592, 0.4341), (0.3379, -0.338, 0.2258), (0.1875, -0.1875, 0.1029), (0.09109, -0.09115, 0.003007), (0.01132, -0.01124, -0.7976), (0.5244, -0.7848, 0.7345), (0.5133, -0.7682, 0.6422), (0.4393, -0.6576, 0.4341), (0.2655, -0.3974, 0.2258), (0.1473, -0.2205, 0.1029), (0.07157, -0.1072, 0.003007), (0.008896, -0.01323, -0.7976), (-0.06782, -5.004e-05, -0.1758), (0.3612, -0.872, 0.7345), (0.3536, -0.8536, 0.6422), (0.3026, -0.7307, 0.4341), (0.1829, -0.4416, 0.2258), (0.1015, -0.245, 0.1029), (0.0493, -0.1191, 0.003007), (0.006128, -0.01471, -0.7976), (0.1841, -0.9257, 0.7345), (0.1802, -0.9062, 0.6422), (0.1543, -0.7757, 0.4341), (0.09323, -0.4688, 0.2258), (0.05173, -0.2601, 0.1029), (0.02513, -0.1264, 0.003007), (0.003124, -0.01562, -0.7976), (-1.604e-07, -0.9439, 0.7345), (5.688e-08, -0.9239, 0.6422), (-1.144e-07, -0.7908, 0.4341), (-4.514e-08, -0.4779, 0.2258), (1.605e-08, -0.2652, 0.1029), (1.731e-08, -0.1289, 0.003007), (4.319e-08, -0.01593, -0.7976), (-0.1841, -0.9257, 0.7345), (-0.1802, -0.9062, 0.6422), (-0.1543, -0.7757, 0.4341), (-0.09323, -0.4688, 0.2258), (-0.05173, -0.2601, 0.1029), (-0.02513, -0.1264, 0.003007), (-0.003124, -0.01562, -0.7976), (-0.3612, -0.872, 0.7345), (-0.3536, -0.8536, 0.6422), (-0.3026, -0.7307, 0.4341), (-0.1829, -0.4416, 0.2258), (-0.1015, -0.245, 0.1029), (-0.0493, -0.1191, 0.003007), (-0.006128, -0.01471, -0.7976), (-0.5244, -0.7848, 0.7345), (-0.5133, -0.7682, 0.6422), (-0.4393, -0.6576, 0.4341), (-0.2655, -0.3974, 0.2258), (-0.1473, -0.2205, 0.1029), (-0.07157, -0.1072, 0.003007), (-0.008896, -0.01323, -0.7976), (-0.6674, -0.6674, 0.7345), (-0.6533, -0.6533, 0.6422), (-0.5592, -0.5592, 0.4341), (-0.3379, -0.338, 0.2258), (-0.1875, -0.1875, 0.1029), (-0.09109, -0.09115, 0.003007), (-0.01132, -0.01124, -0.7976), (-0.7848, -0.5244, 0.7345), (-0.7682, -0.5133, 0.6422), (-0.6575, -0.4394, 0.4341), (-0.3974, -0.2656, 0.2258), (-0.2205, -0.1474, 0.1029), (-0.1071, -0.07163, 0.003007), (-0.01331, -0.008811, -0.7976), (-0.872, -0.3612, 0.7345), (-0.8536, -0.3536, 0.6422), (-0.7306, -0.3027, 0.4341), (-0.4415, -0.1829, 0.2258), (-0.245, -0.1015, 0.1029), (-0.119, -0.04935, 0.003007), (-0.01479, -0.006043, -0.7976), (-0.9257, -0.1842, 0.7345), (-0.9061, -0.1803, 0.6422), (-0.7756, -0.1543, 0.4341), (-0.4687, -0.09329, 0.2258), (-0.2601, -0.05178, 0.1029), (-0.1264, -0.02519, 0.003007), (-0.0157, -0.003039, -0.7976), (-0.0867, -5.317e-05, -0.0832), (-0.08504, 0.01686, -0.0832), (-0.0801, 0.03313, -0.0832), (-0.07209, 0.04812, -0.0832), (-0.06131, 0.06126, -0.0832), (-0.04817, 0.07204, -0.0832), (-0.03318, 0.08005, -0.0832), (-0.01691, 0.08498, -0.0832), (4.001e-08, 0.08665, -0.0832), (0.01691, 0.08498, -0.0832), (0.03318, 0.08005, -0.0832), (0.04817, 0.07204, -0.0832), (0.06131, 0.06126, -0.0832), (0.07209, 0.04812, -0.0832), (0.0801, 0.03313, -0.0832), (0.08504, 0.01686, -0.0832), (0.0867, -5.317e-05, -0.0832), (0.08504, -0.01697, -0.0832), (0.0801, -0.03323, -0.0832), (0.07209, -0.04822, -0.0832), (0.06131, -0.06136, -0.0832), (0.04817, -0.07214, -0.0832), (0.03318, -0.08016, -0.0832), (0.01691, -0.08509, -0.0832), (3.978e-08, -0.08676, -0.0832), (-0.01691, -0.08509, -0.0832), (-0.03318, -0.08016, -0.0832), (-0.04817, -0.07214, -0.0832), (-0.06131, -0.06136, -0.0832), (-0.07209, -0.04822, -0.0832), (-0.0801, -0.03323, -0.0832), (-0.08504, -0.01697, -0.0832), (-0.06652, 0.01318, -0.1758), (-0.06266, 0.02591, -0.1758), (-0.05639, 0.03763, -0.1758), (-0.04796, 0.04791, -0.1758), (-0.03768, 0.05634, -0.1758), (-0.02596, 0.06261, -0.1758), (-0.01323, 0.06647, -0.1758), (3.731e-08, 0.06777, -0.1758), (0.01323, 0.06647, -0.1758), (0.02596, 0.06261, -0.1758), (0.03768, 0.05634, -0.1758), (0.04796, 0.04791, -0.1758), (0.05639, 0.03763, -0.1758), (0.06266, 0.02591, -0.1758), (0.06652, 0.01318, -0.1758), (0.06782, -5.004e-05, -0.1758), (0.06652, -0.01328, -0.1758), (0.06266, -0.02601, -0.1758), (0.05639, -0.03773, -0.1758), (0.04796, -0.04801, -0.1758), (0.03768, -0.05644, -0.1758), (0.02596, -0.06271, -0.1758), (0.01323, -0.06657, -0.1758), (3.717e-08, -0.06788, -0.1758), (-0.01323, -0.06657, -0.1758), (-0.02596, -0.06271, -0.1758), (-0.03768, -0.05644, -0.1758), (-0.04796, -0.04801, -0.1758), (-0.05639, -0.03773, -0.1758), (-0.06266, -0.02601, -0.1758), (-0.06652, -0.01328, -0.1758), (-0.01343, 0.01351, -0.7979), (-0.9648, -5.321e-05, 0.7451), (-0.9463, 0.1882, 0.7451), (-0.8914, 0.3692, 0.7451), (-0.8022, 0.536, 0.7451), (-0.6822, 0.6822, 0.7451), (-0.536, 0.8022, 0.7451), (-0.3692, 0.8913, 0.7451), (-0.1882, 0.9462, 0.7451), (1.29e-07, 0.9648, 0.7451), (0.1882, 0.9462, 0.7451), (0.3692, 0.8913, 0.7451), (0.536, 0.8022, 0.7451), (0.6822, 0.6822, 0.7451), (0.8022, 0.536, 0.7451), (0.8914, 0.3692, 0.7451), (0.9463, 0.1882, 0.7451), (0.9648, -5.33e-05, 0.7451), (0.9463, -0.1883, 0.7451), (0.8914, -0.3693, 0.7451), (0.8022, -0.5361, 0.7451), (0.6822, -0.6823, 0.7451), (0.536, -0.8023, 0.7451), (0.3692, -0.8914, 0.7451), (0.1882, -0.9463, 0.7451), (-1.642e-07, -0.9649, 0.7451), (-0.1882, -0.9463, 0.7451), (-0.3692, -0.8914, 0.7451), (-0.536, -0.8023, 0.7451), (-0.6822, -0.6823, 0.7451), (-0.8022, -0.5361, 0.7451), (-0.8914, -0.3693, 0.7451), (-0.9463, -0.1883, 0.7451), (-0.9351, -5.321e-05, 0.7528), (-0.9171, 0.1824, 0.7528), (-0.8639, 0.3578, 0.7528), (-0.7775, 0.5195, 0.7528), (-0.6612, 0.6612, 0.7528), (-0.5195, 0.7774, 0.7528), (-0.3578, 0.8639, 0.7528), (-0.1824, 0.9171, 0.7528), (1.254e-07, 0.935, 0.7528), (0.1824, 0.9171, 0.7528), (0.3578, 0.8639, 0.7528), (0.5195, 0.7774, 0.7528), (0.6612, 0.6612, 0.7528), (0.7775, 0.5195, 0.7528), (0.8639, 0.3578, 0.7528), (0.9171, 0.1824, 0.7528), (0.9351, -5.329e-05, 0.7528), (0.9171, -0.1825, 0.7528), (0.8639, -0.3579, 0.7528), (0.7775, -0.5196, 0.7528), (0.6612, -0.6613, 0.7528), (0.5195, -0.7775, 0.7528), (0.3578, -0.864, 0.7528), (0.1824, -0.9172, 0.7528), (-1.587e-07, -0.9351, 0.7528), (-0.1824, -0.9172, 0.7528), (-0.3578, -0.864, 0.7528), (-0.5195, -0.7775, 0.7528), (-0.6612, -0.6613, 0.7528), (-0.7775, -0.5196, 0.7528), (-0.8639, -0.3579, 0.7528), (-0.9171, -0.1825, 0.7528), (-0.01055, 0.01587, -0.7979), (-0.5877, -0.1168, -0.8138), (0.003705, 0.01871, -0.7979), (-0.4237, -0.4236, -0.8138), (0.007267, 0.01763, -0.7979), (-0.2293, -0.5535, -0.8138), (0.5877, -0.1168, -0.8138), (-0.007267, 0.01763, -0.7979), (4.684e-08, -0.5991, -0.8138), (0.5877, 0.117, -0.8138), (-0.003704, 0.01871, -0.7979), (0.2293, -0.5535, -0.8138), (0.4982, 0.333, -0.8138), (0.01055, 0.01587, -0.7979), (0.01343, 0.01351, -0.7979), (0.4237, -0.4236, -0.8138), (0.01343, -0.01334, -0.7979), (0.01055, -0.0157, -0.7979), (0.3329, 0.4983, -0.8138), (0.01579, -0.01046, -0.7979), (-0.2293, 0.5537, -0.8138), (0.01579, 0.01063, -0.7979), (0.1169, 0.5878, -0.8138), (0.01754, 0.007351, -0.7979), (-0.4237, 0.4238, -0.8138), (0.007267, -0.01746, -0.7979), (2.396e-08, 0.5993, -0.8138), (0.003705, -0.01854, -0.7979), (-0.4982, 0.333, -0.8138), (-0.3329, 0.4983, -0.8138), (0.01862, 0.003789, -0.7979), (0.2293, 0.5537, -0.8138), (-0.1169, 0.5878, -0.8138), (0.4237, 0.4238, -0.8138), (0.01899, 8.482e-05, -0.7979), (0.3329, -0.4981, -0.8138), (4.329e-08, -0.0189, -0.7979), (0.4982, -0.3328, -0.8138), (-0.003704, -0.01854, -0.7979), (0.5536, 0.2294, -0.8138), (0.1169, -0.5876, -0.8138), (-0.01754, -0.007182, -0.7979), (0.5992, 8.47e-05, -0.8138), (-0.1169, -0.5876, -0.8138), (0.01862, -0.00362, -0.7979), (-0.5536, -0.2292, -0.8138), (0.5536, -0.2292, -0.8138), (0.01754, -0.007182, -0.7979), (-0.01754, 0.007351, -0.7979), (-0.5536, 0.2294, -0.8138), (-0.01862, 0.003789, -0.7979), (-0.007267, -0.01746, -0.7979), (-0.5877, 0.117, -0.8138), (-0.01055, -0.0157, -0.7979), (-0.3329, -0.4981, -0.8138), (-0.01343, -0.01334, -0.7979), (-0.4982, -0.3328, -0.8138), (-0.01579, -0.01046, -0.7979), (-0.5992, 8.469e-05, -0.8138), (-0.01862, -0.00362, -0.7979), (4.256e-08, 0.01907, -0.7979), (-0.01899, 8.482e-05, -0.7979), (-0.01579, 0.01063, -0.7979), (-0.01428, 8.4e-05, -0.7968), (-0.014, 0.002869, -0.7968), (-0.01319, 0.005547, -0.7968), (-0.01187, 0.008015, -0.7968), (-0.01009, 0.01018, -0.7968), (-0.007931, 0.01195, -0.7968), (-0.005463, 0.01327, -0.7968), (-0.002785, 0.01409, -0.7968), (4.257e-08, 0.01436, -0.7968), (0.002785, 0.01409, -0.7968), (0.005463, 0.01327, -0.7968), (0.007931, 0.01195, -0.7968), (0.01009, 0.01018, -0.7968), (0.01187, 0.008015, -0.7968), (0.01319, 0.005547, -0.7968), (0.014, 0.002869, -0.7968), (0.01428, 8.4e-05, -0.7968), (0.014, -0.002701, -0.7968), (0.01319, -0.005379, -0.7968), (0.01187, -0.007847, -0.7968), (0.01009, -0.01001, -0.7968), (0.007931, -0.01179, -0.7968), (0.005463, -0.0131, -0.7968), (0.002785, -0.01392, -0.7968), (4.31e-08, -0.01419, -0.7968), (-0.002785, -0.01392, -0.7968), (-0.005463, -0.0131, -0.7968), (-0.007931, -0.01179, -0.7968), (-0.01009, -0.01001, -0.7968), (-0.01187, -0.007847, -0.7968), (-0.01319, -0.005379, -0.7968), (-0.014, -0.002701, -0.7968)], [], [(3, 2, 9, 10), (4, 3, 10, 11), (5, 4, 11, 12), (225, 5, 12, 226), (1, 0, 7, 8), (2, 1, 8, 9), (9, 8, 15, 16), (10, 9, 16, 17), (11, 10, 17, 18), (12, 11, 18, 19), (226, 12, 19, 227), (8, 7, 14, 15), (227, 19, 26, 228), (15, 14, 21, 22), (16, 15, 22, 23), (17, 16, 23, 24), (18, 17, 24, 25), (19, 18, 25, 26), (24, 23, 30, 31), (25, 24, 31, 32), (26, 25, 32, 33), (228, 26, 33, 229), (22, 21, 28, 29), (23, 22, 29, 30), (29, 28, 35, 36), (30, 29, 36, 37), (31, 30, 37, 38), (32, 31, 38, 39), (33, 32, 39, 40), (229, 33, 40, 230), (38, 37, 44, 45), (39, 38, 45, 46), (40, 39, 46, 47), (230, 40, 47, 231), (36, 35, 42, 43), (37, 36, 43, 44), (43, 42, 49, 50), (44, 43, 50, 51), (45, 44, 51, 52), (46, 45, 52, 53), (47, 46, 53, 54), (231, 47, 54, 232), (53, 52, 59, 60), (54, 53, 60, 61), (232, 54, 61, 233), (50, 49, 56, 57), (51, 50, 57, 58), (52, 51, 58, 59), (57, 56, 63, 64), (58, 57, 64, 65), (59, 58, 65, 66), (60, 59, 66, 67), (61, 60, 67, 68), (233, 61, 68, 234), (68, 67, 74, 75), (234, 68, 75, 235), (64, 63, 70, 71), (65, 64, 71, 72), (66, 65, 72, 73), (67, 66, 73, 74), (71, 70, 77, 78), (72, 71, 78, 79), (73, 72, 79, 80), (74, 73, 80, 81), (75, 74, 81, 82), (235, 75, 82, 236), (82, 81, 88, 89), (236, 82, 89, 237), (78, 77, 84, 85), (79, 78, 85, 86), (80, 79, 86, 87), (81, 80, 87, 88), (86, 85, 92, 93), (87, 86, 93, 94), (88, 87, 94, 95), (89, 88, 95, 96), (237, 89, 96, 238), (85, 84, 91, 92), (238, 96, 103, 239), (92, 91, 98, 99), (93, 92, 99, 100), (94, 93, 100, 101), (95, 94, 101, 102), (96, 95, 102, 103), (100, 99, 106, 107), (101, 100, 107, 108), (102, 101, 108, 109), (103, 102, 109, 110), (239, 103, 110, 240), (99, 98, 105, 106), (240, 110, 117, 241), (106, 105, 112, 113), (107, 106, 113, 114), (108, 107, 114, 115), (109, 108, 115, 116), (110, 109, 116, 117), (115, 114, 121, 122), (116, 115, 122, 123), (117, 116, 123, 124), (241, 117, 124, 242), (113, 112, 119, 120), (114, 113, 120, 121), (120, 119, 126, 127), (121, 120, 127, 128), (122, 121, 128, 129), (123, 122, 129, 130), (124, 123, 130, 131), (242, 124, 131, 243), (130, 129, 136, 137), (131, 130, 137, 138), (243, 131, 138, 244), (127, 126, 133, 134), (128, 127, 134, 135), (129, 128, 135, 136), (134, 133, 140, 141), (135, 134, 141, 142), (136, 135, 142, 143), (137, 136, 143, 144), (138, 137, 144, 145), (244, 138, 145, 245), (144, 143, 150, 151), (145, 144, 151, 152), (245, 145, 152, 246), (141, 140, 147, 148), (142, 141, 148, 149), (143, 142, 149, 150), (148, 147, 155, 156), (149, 148, 156, 157), (150, 149, 157, 158), (151, 150, 158, 159), (152, 151, 159, 160), (246, 152, 160, 247), (160, 159, 166, 167), (247, 160, 167, 248), (156, 155, 162, 163), (157, 156, 163, 164), (158, 157, 164, 165), (159, 158, 165, 166), (163, 162, 169, 170), (164, 163, 170, 171), (165, 164, 171, 172), (166, 165, 172, 173), (167, 166, 173, 174), (248, 167, 174, 249), (174, 173, 180, 181), (249, 174, 181, 250), (170, 169, 176, 177), (171, 170, 177, 178), (172, 171, 178, 179), (173, 172, 179, 180), (178, 177, 184, 185), (179, 178, 185, 186), (180, 179, 186, 187), (181, 180, 187, 188), (250, 181, 188, 251), (177, 176, 183, 184), (251, 188, 195, 252), (184, 183, 190, 191), (185, 184, 191, 192), (186, 185, 192, 193), (187, 186, 193, 194), (188, 187, 194, 195), (193, 192, 199, 200), (194, 193, 200, 201), (195, 194, 201, 202), (252, 195, 202, 253), (191, 190, 197, 198), (192, 191, 198, 199), (198, 197, 204, 205), (199, 198, 205, 206), (200, 199, 206, 207), (201, 200, 207, 208), (202, 201, 208, 209), (253, 202, 209, 254), (207, 206, 213, 214), (208, 207, 214, 215), (209, 208, 215, 216), (254, 209, 216, 255), (205, 204, 211, 212), (206, 205, 212, 213), (212, 211, 218, 219), (213, 212, 219, 220), (214, 213, 220, 221), (215, 214, 221, 222), (216, 215, 222, 223), (255, 216, 223, 256), (444, 284, 285, 445), (443, 283, 284, 444), (442, 282, 283, 443), (441, 281, 282, 442), (440, 280, 281, 441), (439, 279, 280, 440), (438, 278, 279, 439), (437, 277, 278, 438), (436, 276, 277, 437), (435, 275, 276, 436), (434, 274, 275, 435), (433, 273, 274, 434), (432, 272, 273, 433), (431, 271, 272, 432), (430, 270, 271, 431), (429, 269, 270, 430), (428, 268, 269, 429), (427, 267, 268, 428), (426, 266, 267, 427), (425, 265, 266, 426), (445, 285, 286, 446), (447, 287, 154, 416), (423, 263, 264, 424), (422, 262, 263, 423), (421, 261, 262, 422), (420, 260, 261, 421), (419, 259, 260, 420), (418, 258, 259, 419), (417, 257, 258, 418), (416, 154, 257, 417), (222, 221, 3, 4), (223, 222, 4, 5), (256, 223, 5, 225), (446, 286, 287, 447), (219, 218, 0, 1), (220, 219, 1, 2), (221, 220, 2, 3), (287, 256, 225, 154), (286, 255, 256, 287), (285, 254, 255, 286), (284, 253, 254, 285), (283, 252, 253, 284), (282, 251, 252, 283), (281, 250, 251, 282), (280, 249, 250, 281), (279, 248, 249, 280), (278, 247, 248, 279), (277, 246, 247, 278), (276, 245, 246, 277), (275, 244, 245, 276), (274, 243, 244, 275), (273, 242, 243, 274), (272, 241, 242, 273), (271, 240, 241, 272), (270, 239, 240, 271), (269, 238, 239, 270), (268, 237, 238, 269), (267, 236, 237, 268), (266, 235, 236, 267), (265, 234, 235, 266), (264, 233, 234, 265), (263, 232, 233, 264), (262, 231, 232, 263), (261, 230, 231, 262), (260, 229, 230, 261), (259, 228, 229, 260), (258, 227, 228, 259), (257, 226, 227, 258), (154, 225, 226, 257), (424, 264, 265, 425), (125, 132, 400, 397), (370, 378, 364, 388), (20, 27, 415, 401), (153, 161, 378, 370), (372, 369, 368, 390), (139, 146, 369, 372), (401, 415, 381, 402), (367, 374, 365, 386), (104, 111, 383, 376), (357, 366, 371, 384), (353, 360, 373, 382), (376, 383, 362, 392), (394, 412, 354, 398), (413, 355, 375, 379), (55, 62, 413, 363), (76, 83, 366, 357), (415, 288, 377, 381), (217, 224, 412, 394), (41, 48, 360, 353), (355, 357, 384, 375), (224, 6, 414, 412), (90, 97, 374, 367), (203, 210, 410, 408), (62, 69, 355, 413), (189, 196, 406, 404), (196, 203, 408, 406), (27, 34, 288, 415), (13, 20, 401, 403), (6, 13, 403, 414), (218, 211, 319, 320), (28, 21, 292, 293), (0, 218, 320, 289), (204, 197, 317, 318), (7, 0, 289, 290), (14, 7, 290, 291), (140, 133, 308, 309), (190, 183, 315, 316), (169, 162, 312, 313), (155, 147, 310, 311), (126, 119, 306, 307), (211, 204, 318, 319), (176, 169, 313, 314), (197, 190, 316, 317), (162, 155, 311, 312), (112, 105, 304, 305), (133, 126, 307, 308), (98, 91, 302, 303), (183, 176, 314, 315), (147, 140, 309, 310), (77, 70, 299, 300), (63, 56, 297, 298), (119, 112, 305, 306), (84, 77, 300, 301), (49, 42, 295, 296), (35, 28, 293, 294), (70, 63, 298, 299), (105, 98, 303, 304), (91, 84, 301, 302), (56, 49, 296, 297), (21, 14, 291, 292), (42, 35, 294, 295), (317, 316, 348, 349), (304, 303, 335, 336), (291, 290, 322, 323), (318, 317, 349, 350), (305, 304, 336, 337), (292, 291, 323, 324), (319, 318, 350, 351), (306, 305, 337, 338), (293, 292, 324, 325), (320, 319, 351, 352), (307, 306, 338, 339), (294, 293, 325, 326), (289, 320, 352, 321), (308, 307, 339, 340), (295, 294, 326, 327), (309, 308, 340, 341), (296, 295, 327, 328), (310, 309, 341, 342), (297, 296, 328, 329), (311, 310, 342, 343), (298, 297, 329, 330), (312, 311, 343, 344), (299, 298, 330, 331), (313, 312, 344, 345), (300, 299, 331, 332), (314, 313, 345, 346), (301, 300, 332, 333), (315, 314, 346, 347), (302, 301, 333, 334), (316, 315, 347, 348), (303, 302, 334, 335), (290, 289, 321, 322), (360, 363, 385, 373), (408, 410, 409, 356), (111, 118, 387, 383), (161, 168, 380, 378), (410, 394, 398, 409), (397, 400, 399, 359), (97, 104, 376, 374), (403, 401, 402, 405), (414, 403, 405, 411), (132, 139, 372, 400), (389, 391, 396, 361), (383, 387, 395, 362), (83, 90, 367, 366), (406, 408, 356, 407), (378, 380, 393, 364), (146, 153, 370, 369), (118, 125, 397, 387), (374, 376, 392, 365), (380, 389, 361, 393), (182, 189, 404, 391), (400, 372, 390, 399), (48, 55, 363, 360), (391, 404, 358, 396), (168, 175, 389, 380), (369, 370, 388, 368), (69, 76, 357, 355), (387, 397, 359, 395), (34, 41, 353, 288), (366, 367, 386, 371), (175, 182, 391, 389), (288, 353, 382, 377), (210, 217, 394, 410), (363, 413, 379, 385), (404, 406, 407, 358), (412, 414, 411, 354), (62, 424, 425, 69), (217, 446, 447, 224), (6, 416, 417, 13), (13, 417, 418, 20), (20, 418, 419, 27), (27, 419, 420, 34), (34, 420, 421, 41), (41, 421, 422, 48), (48, 422, 423, 55), (55, 423, 424, 62), (224, 447, 416, 6), (210, 445, 446, 217), (69, 425, 426, 76), (76, 426, 427, 83), (83, 427, 428, 90), (90, 428, 429, 97), (97, 429, 430, 104), (104, 430, 431, 111), (111, 431, 432, 118), (118, 432, 433, 125), (125, 433, 434, 132), (132, 434, 435, 139), (139, 435, 436, 146), (146, 436, 437, 153), (153, 437, 438, 161), (161, 438, 439, 168), (168, 439, 440, 175), (175, 440, 441, 182), (182, 441, 442, 189), (189, 442, 443, 196), (196, 443, 444, 203), (203, 444, 445, 210)])
me_sphere.polygons.foreach_set('use_smooth', [True] * 416)
me_sphere.materials.append(mat_material_001)
me_sphere.use_remesh_preserve_volume = False
me_sphere.use_remesh_preserve_attributes = False
me_sphere.use_mirror_vertex_groups = False
me_sphere.update()

# ---- objects
ob_plane_002 = bpy.data.objects.new('Plane.002', me_plane_002)
ob_sphere_001 = bpy.data.objects.new('Sphere.001', me_sphere_002)
ob_plane_001 = bpy.data.objects.new('Plane.001', me_plane_001)
ob_plane = bpy.data.objects.new('Plane', me_plane)
ob_sphere = bpy.data.objects.new('Sphere', me_sphere)
ob_camera = bpy.data.objects.new('Camera', cam_camera)

# ---- transforms, parenting, visibility, modifiers, constraints
ob_plane_002.location = (2.321, 1.863, 1.124)
ob_plane_002.rotation_euler = (1.571, -0.0, 2.356)
ob_plane_002.lineart.crease_threshold = 0.0
ob_sphere_001.location = (0.3982, 0.9235, 0.4483)
ob_sphere_001.scale = (0.2448, 0.2448, 0.5487)
ob_sphere_001.lineart.crease_threshold = 0.0
_m = ob_sphere_001.modifiers.new('Solidify', 'SOLIDIFY')
_m.thickness = 0.03
_m.nonmanifold_thickness_mode = 'FIXED'
_m.nonmanifold_merge_threshold = 0.0003
_m = ob_sphere_001.modifiers.new('Subsurf', 'SUBSURF')
_m.uv_smooth = 'PRESERVE_CORNERS'
_m.quality = 2
_m.levels = 2
_m.show_only_control_edges = False
ob_plane_001.location = (-0.3936, -1.967, 1.526)
ob_plane_001.rotation_euler = (1.571, -0.0, 0.0)
ob_plane_001.scale = (0.9095, 0.9095, 0.9095)
ob_plane_001.lineart.crease_threshold = 0.0
ob_plane.location = (-0.1943, -0.05203, -0.009309)
ob_plane.scale = (5.999, 5.999, 5.999)
ob_plane.lineart.crease_threshold = 0.0
ob_sphere.location = (1.206e-07, 1.31e-05, 0.4585)
ob_sphere.scale = (0.2448, 0.2448, 0.5487)
ob_sphere.lineart.crease_threshold = 0.0
_m = ob_sphere.modifiers.new('Solidify', 'SOLIDIFY')
_m.thickness = 0.03
_m.nonmanifold_thickness_mode = 'FIXED'
_m.nonmanifold_merge_threshold = 0.0003
_m = ob_sphere.modifiers.new('Subsurf', 'SUBSURF')
_m.uv_smooth = 'PRESERVE_CORNERS'
_m.quality = 2
_m.show_only_control_edges = False
ob_camera.location = (1.882, -1.977, 1.199)
ob_camera.rotation_euler = (1.379, 0.003175, 0.6275)
ob_camera.lock_rotations_4d = False
ob_camera.empty_display_type = 'ARROWS'
ob_camera.color = (0.0, 0.0, 0.0, 0.0)
ob_camera.display_type = 'WIRE'
ob_camera.lineart.crease_threshold = 0.0
cam_camera.dof.focus_object = ob_sphere

# ---- collection membership
col_collection_1.objects.link(ob_plane_002)
col_collection_1.objects.link(ob_sphere_001)
col_collection_1.objects.link(ob_plane_001)
col_collection_1.objects.link(ob_plane)
col_collection_1.objects.link(ob_sphere)
col_collection_1.objects.link(ob_camera)

# ---- scene / render settings (as saved in the file)
scene.camera = ob_camera
scene.frame_start = 1; scene.frame_end = 250; scene.frame_set(1)
scene.render.engine = 'CYCLES'
scene.render.dither_intensity = 0.0
scene.cycles.use_denoising = False
scene.cycles.samples = 500
scene.cycles.sampling_pattern = 'TABULATED_SOBOL'
scene.cycles.light_sampling_threshold = 0.0
scene.cycles.use_adaptive_sampling = False
scene.cycles.use_light_tree = False
scene.cycles.blur_glossy = 0.0
scene.cycles.pixel_filter_type = 'GAUSSIAN'
scene.cycles.sample_clamp_indirect = 0.0
scene.view_settings.view_transform = 'Standard'
bpy.context.view_layer.update()
